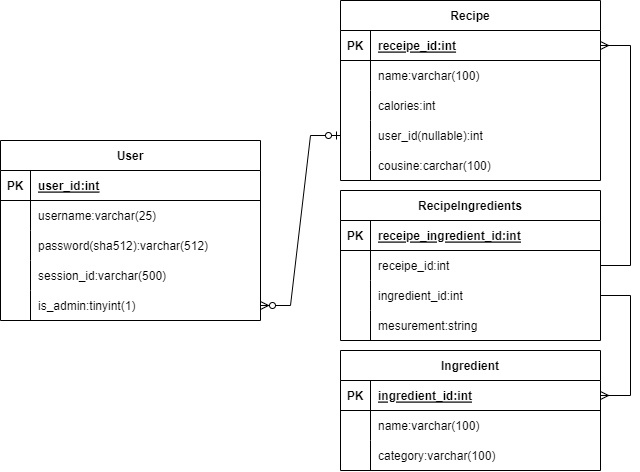

The diagram above was exported from draw.io. Its source (the exported page's mxGraphModel, read from the mxfile embedded in the PNG):
<mxGraphModel dx="860" dy="473" grid="1" gridSize="10" guides="1" tooltips="1" connect="1" arrows="1" fold="1" page="1" pageScale="1" pageWidth="850" pageHeight="1100" math="0" shadow="0">
  <root>
    <mxCell id="0" />
    <mxCell id="1" parent="0" />
    <mxCell id="g6H04FUQ4WAtjscecqaT-1" value="User" style="shape=table;startSize=30;container=1;collapsible=1;childLayout=tableLayout;fixedRows=1;rowLines=0;fontStyle=1;align=center;resizeLast=1;" vertex="1" parent="1">
      <mxGeometry x="20" y="150" width="260" height="180" as="geometry" />
    </mxCell>
    <mxCell id="g6H04FUQ4WAtjscecqaT-2" value="" style="shape=partialRectangle;collapsible=0;dropTarget=0;pointerEvents=0;fillColor=none;top=0;left=0;bottom=1;right=0;points=[[0,0.5],[1,0.5]];portConstraint=eastwest;" vertex="1" parent="g6H04FUQ4WAtjscecqaT-1">
      <mxGeometry y="30" width="260" height="30" as="geometry" />
    </mxCell>
    <mxCell id="g6H04FUQ4WAtjscecqaT-3" value="PK" style="shape=partialRectangle;connectable=0;fillColor=none;top=0;left=0;bottom=0;right=0;fontStyle=1;overflow=hidden;" vertex="1" parent="g6H04FUQ4WAtjscecqaT-2">
      <mxGeometry width="30" height="30" as="geometry">
        <mxRectangle width="30" height="30" as="alternateBounds" />
      </mxGeometry>
    </mxCell>
    <mxCell id="g6H04FUQ4WAtjscecqaT-4" value="user_id:int" style="shape=partialRectangle;connectable=0;fillColor=none;top=0;left=0;bottom=0;right=0;align=left;spacingLeft=6;fontStyle=5;overflow=hidden;" vertex="1" parent="g6H04FUQ4WAtjscecqaT-2">
      <mxGeometry x="30" width="230" height="30" as="geometry">
        <mxRectangle width="230" height="30" as="alternateBounds" />
      </mxGeometry>
    </mxCell>
    <mxCell id="g6H04FUQ4WAtjscecqaT-5" value="" style="shape=partialRectangle;collapsible=0;dropTarget=0;pointerEvents=0;fillColor=none;top=0;left=0;bottom=0;right=0;points=[[0,0.5],[1,0.5]];portConstraint=eastwest;" vertex="1" parent="g6H04FUQ4WAtjscecqaT-1">
      <mxGeometry y="60" width="260" height="30" as="geometry" />
    </mxCell>
    <mxCell id="g6H04FUQ4WAtjscecqaT-6" value="" style="shape=partialRectangle;connectable=0;fillColor=none;top=0;left=0;bottom=0;right=0;editable=1;overflow=hidden;" vertex="1" parent="g6H04FUQ4WAtjscecqaT-5">
      <mxGeometry width="30" height="30" as="geometry">
        <mxRectangle width="30" height="30" as="alternateBounds" />
      </mxGeometry>
    </mxCell>
    <mxCell id="g6H04FUQ4WAtjscecqaT-7" value="username:varchar(25)" style="shape=partialRectangle;connectable=0;fillColor=none;top=0;left=0;bottom=0;right=0;align=left;spacingLeft=6;overflow=hidden;" vertex="1" parent="g6H04FUQ4WAtjscecqaT-5">
      <mxGeometry x="30" width="230" height="30" as="geometry">
        <mxRectangle width="230" height="30" as="alternateBounds" />
      </mxGeometry>
    </mxCell>
    <mxCell id="g6H04FUQ4WAtjscecqaT-8" value="" style="shape=partialRectangle;collapsible=0;dropTarget=0;pointerEvents=0;fillColor=none;top=0;left=0;bottom=0;right=0;points=[[0,0.5],[1,0.5]];portConstraint=eastwest;" vertex="1" parent="g6H04FUQ4WAtjscecqaT-1">
      <mxGeometry y="90" width="260" height="30" as="geometry" />
    </mxCell>
    <mxCell id="g6H04FUQ4WAtjscecqaT-9" value="" style="shape=partialRectangle;connectable=0;fillColor=none;top=0;left=0;bottom=0;right=0;editable=1;overflow=hidden;" vertex="1" parent="g6H04FUQ4WAtjscecqaT-8">
      <mxGeometry width="30" height="30" as="geometry">
        <mxRectangle width="30" height="30" as="alternateBounds" />
      </mxGeometry>
    </mxCell>
    <mxCell id="g6H04FUQ4WAtjscecqaT-10" value="password(sha512):varchar(512)" style="shape=partialRectangle;connectable=0;fillColor=none;top=0;left=0;bottom=0;right=0;align=left;spacingLeft=6;overflow=hidden;" vertex="1" parent="g6H04FUQ4WAtjscecqaT-8">
      <mxGeometry x="30" width="230" height="30" as="geometry">
        <mxRectangle width="230" height="30" as="alternateBounds" />
      </mxGeometry>
    </mxCell>
    <mxCell id="g6H04FUQ4WAtjscecqaT-11" value="" style="shape=partialRectangle;collapsible=0;dropTarget=0;pointerEvents=0;fillColor=none;top=0;left=0;bottom=0;right=0;points=[[0,0.5],[1,0.5]];portConstraint=eastwest;" vertex="1" parent="g6H04FUQ4WAtjscecqaT-1">
      <mxGeometry y="120" width="260" height="30" as="geometry" />
    </mxCell>
    <mxCell id="g6H04FUQ4WAtjscecqaT-12" value="" style="shape=partialRectangle;connectable=0;fillColor=none;top=0;left=0;bottom=0;right=0;editable=1;overflow=hidden;" vertex="1" parent="g6H04FUQ4WAtjscecqaT-11">
      <mxGeometry width="30" height="30" as="geometry">
        <mxRectangle width="30" height="30" as="alternateBounds" />
      </mxGeometry>
    </mxCell>
    <mxCell id="g6H04FUQ4WAtjscecqaT-13" value="session_id:varchar(500)" style="shape=partialRectangle;connectable=0;fillColor=none;top=0;left=0;bottom=0;right=0;align=left;spacingLeft=6;overflow=hidden;" vertex="1" parent="g6H04FUQ4WAtjscecqaT-11">
      <mxGeometry x="30" width="230" height="30" as="geometry">
        <mxRectangle width="230" height="30" as="alternateBounds" />
      </mxGeometry>
    </mxCell>
    <mxCell id="g6H04FUQ4WAtjscecqaT-27" value="" style="shape=partialRectangle;collapsible=0;dropTarget=0;pointerEvents=0;fillColor=none;top=0;left=0;bottom=0;right=0;points=[[0,0.5],[1,0.5]];portConstraint=eastwest;" vertex="1" parent="g6H04FUQ4WAtjscecqaT-1">
      <mxGeometry y="150" width="260" height="30" as="geometry" />
    </mxCell>
    <mxCell id="g6H04FUQ4WAtjscecqaT-28" value="" style="shape=partialRectangle;connectable=0;fillColor=none;top=0;left=0;bottom=0;right=0;editable=1;overflow=hidden;" vertex="1" parent="g6H04FUQ4WAtjscecqaT-27">
      <mxGeometry width="30" height="30" as="geometry">
        <mxRectangle width="30" height="30" as="alternateBounds" />
      </mxGeometry>
    </mxCell>
    <mxCell id="g6H04FUQ4WAtjscecqaT-29" value="is_admin:tinyint(1)" style="shape=partialRectangle;connectable=0;fillColor=none;top=0;left=0;bottom=0;right=0;align=left;spacingLeft=6;overflow=hidden;" vertex="1" parent="g6H04FUQ4WAtjscecqaT-27">
      <mxGeometry x="30" width="230" height="30" as="geometry">
        <mxRectangle width="230" height="30" as="alternateBounds" />
      </mxGeometry>
    </mxCell>
    <mxCell id="g6H04FUQ4WAtjscecqaT-30" value="Recipe" style="shape=table;startSize=30;container=1;collapsible=1;childLayout=tableLayout;fixedRows=1;rowLines=0;fontStyle=1;align=center;resizeLast=1;" vertex="1" parent="1">
      <mxGeometry x="360" y="10" width="260" height="180" as="geometry" />
    </mxCell>
    <mxCell id="g6H04FUQ4WAtjscecqaT-31" value="" style="shape=partialRectangle;collapsible=0;dropTarget=0;pointerEvents=0;fillColor=none;top=0;left=0;bottom=1;right=0;points=[[0,0.5],[1,0.5]];portConstraint=eastwest;" vertex="1" parent="g6H04FUQ4WAtjscecqaT-30">
      <mxGeometry y="30" width="260" height="30" as="geometry" />
    </mxCell>
    <mxCell id="g6H04FUQ4WAtjscecqaT-32" value="PK" style="shape=partialRectangle;connectable=0;fillColor=none;top=0;left=0;bottom=0;right=0;fontStyle=1;overflow=hidden;" vertex="1" parent="g6H04FUQ4WAtjscecqaT-31">
      <mxGeometry width="30" height="30" as="geometry">
        <mxRectangle width="30" height="30" as="alternateBounds" />
      </mxGeometry>
    </mxCell>
    <mxCell id="g6H04FUQ4WAtjscecqaT-33" value="receipe_id:int" style="shape=partialRectangle;connectable=0;fillColor=none;top=0;left=0;bottom=0;right=0;align=left;spacingLeft=6;fontStyle=5;overflow=hidden;" vertex="1" parent="g6H04FUQ4WAtjscecqaT-31">
      <mxGeometry x="30" width="230" height="30" as="geometry">
        <mxRectangle width="230" height="30" as="alternateBounds" />
      </mxGeometry>
    </mxCell>
    <mxCell id="g6H04FUQ4WAtjscecqaT-34" value="" style="shape=partialRectangle;collapsible=0;dropTarget=0;pointerEvents=0;fillColor=none;top=0;left=0;bottom=0;right=0;points=[[0,0.5],[1,0.5]];portConstraint=eastwest;" vertex="1" parent="g6H04FUQ4WAtjscecqaT-30">
      <mxGeometry y="60" width="260" height="30" as="geometry" />
    </mxCell>
    <mxCell id="g6H04FUQ4WAtjscecqaT-35" value="" style="shape=partialRectangle;connectable=0;fillColor=none;top=0;left=0;bottom=0;right=0;editable=1;overflow=hidden;" vertex="1" parent="g6H04FUQ4WAtjscecqaT-34">
      <mxGeometry width="30" height="30" as="geometry">
        <mxRectangle width="30" height="30" as="alternateBounds" />
      </mxGeometry>
    </mxCell>
    <mxCell id="g6H04FUQ4WAtjscecqaT-36" value="name:varchar(100)" style="shape=partialRectangle;connectable=0;fillColor=none;top=0;left=0;bottom=0;right=0;align=left;spacingLeft=6;overflow=hidden;" vertex="1" parent="g6H04FUQ4WAtjscecqaT-34">
      <mxGeometry x="30" width="230" height="30" as="geometry">
        <mxRectangle width="230" height="30" as="alternateBounds" />
      </mxGeometry>
    </mxCell>
    <mxCell id="g6H04FUQ4WAtjscecqaT-43" value="" style="shape=partialRectangle;collapsible=0;dropTarget=0;pointerEvents=0;fillColor=none;top=0;left=0;bottom=0;right=0;points=[[0,0.5],[1,0.5]];portConstraint=eastwest;" vertex="1" parent="g6H04FUQ4WAtjscecqaT-30">
      <mxGeometry y="90" width="260" height="30" as="geometry" />
    </mxCell>
    <mxCell id="g6H04FUQ4WAtjscecqaT-44" value="" style="shape=partialRectangle;connectable=0;fillColor=none;top=0;left=0;bottom=0;right=0;editable=1;overflow=hidden;" vertex="1" parent="g6H04FUQ4WAtjscecqaT-43">
      <mxGeometry width="30" height="30" as="geometry">
        <mxRectangle width="30" height="30" as="alternateBounds" />
      </mxGeometry>
    </mxCell>
    <mxCell id="g6H04FUQ4WAtjscecqaT-45" value="calories:int" style="shape=partialRectangle;connectable=0;fillColor=none;top=0;left=0;bottom=0;right=0;align=left;spacingLeft=6;overflow=hidden;" vertex="1" parent="g6H04FUQ4WAtjscecqaT-43">
      <mxGeometry x="30" width="230" height="30" as="geometry">
        <mxRectangle width="230" height="30" as="alternateBounds" />
      </mxGeometry>
    </mxCell>
    <mxCell id="g6H04FUQ4WAtjscecqaT-56" value="" style="shape=partialRectangle;collapsible=0;dropTarget=0;pointerEvents=0;fillColor=none;top=0;left=0;bottom=0;right=0;points=[[0,0.5],[1,0.5]];portConstraint=eastwest;" vertex="1" parent="g6H04FUQ4WAtjscecqaT-30">
      <mxGeometry y="120" width="260" height="30" as="geometry" />
    </mxCell>
    <mxCell id="g6H04FUQ4WAtjscecqaT-57" value="" style="shape=partialRectangle;connectable=0;fillColor=none;top=0;left=0;bottom=0;right=0;editable=1;overflow=hidden;" vertex="1" parent="g6H04FUQ4WAtjscecqaT-56">
      <mxGeometry width="30" height="30" as="geometry">
        <mxRectangle width="30" height="30" as="alternateBounds" />
      </mxGeometry>
    </mxCell>
    <mxCell id="g6H04FUQ4WAtjscecqaT-58" value="user_id(nullable):int" style="shape=partialRectangle;connectable=0;fillColor=none;top=0;left=0;bottom=0;right=0;align=left;spacingLeft=6;overflow=hidden;" vertex="1" parent="g6H04FUQ4WAtjscecqaT-56">
      <mxGeometry x="30" width="230" height="30" as="geometry">
        <mxRectangle width="230" height="30" as="alternateBounds" />
      </mxGeometry>
    </mxCell>
    <mxCell id="g6H04FUQ4WAtjscecqaT-59" value="" style="shape=partialRectangle;collapsible=0;dropTarget=0;pointerEvents=0;fillColor=none;top=0;left=0;bottom=0;right=0;points=[[0,0.5],[1,0.5]];portConstraint=eastwest;" vertex="1" parent="g6H04FUQ4WAtjscecqaT-30">
      <mxGeometry y="150" width="260" height="30" as="geometry" />
    </mxCell>
    <mxCell id="g6H04FUQ4WAtjscecqaT-60" value="" style="shape=partialRectangle;connectable=0;fillColor=none;top=0;left=0;bottom=0;right=0;editable=1;overflow=hidden;" vertex="1" parent="g6H04FUQ4WAtjscecqaT-59">
      <mxGeometry width="30" height="30" as="geometry">
        <mxRectangle width="30" height="30" as="alternateBounds" />
      </mxGeometry>
    </mxCell>
    <mxCell id="g6H04FUQ4WAtjscecqaT-61" value="cousine:carchar(100)" style="shape=partialRectangle;connectable=0;fillColor=none;top=0;left=0;bottom=0;right=0;align=left;spacingLeft=6;overflow=hidden;" vertex="1" parent="g6H04FUQ4WAtjscecqaT-59">
      <mxGeometry x="30" width="230" height="30" as="geometry">
        <mxRectangle width="230" height="30" as="alternateBounds" />
      </mxGeometry>
    </mxCell>
    <mxCell id="g6H04FUQ4WAtjscecqaT-46" value="RecipeIngredients" style="shape=table;startSize=30;container=1;collapsible=1;childLayout=tableLayout;fixedRows=1;rowLines=0;fontStyle=1;align=center;resizeLast=1;" vertex="1" parent="1">
      <mxGeometry x="360" y="200" width="260" height="150" as="geometry" />
    </mxCell>
    <mxCell id="g6H04FUQ4WAtjscecqaT-47" value="" style="shape=partialRectangle;collapsible=0;dropTarget=0;pointerEvents=0;fillColor=none;top=0;left=0;bottom=1;right=0;points=[[0,0.5],[1,0.5]];portConstraint=eastwest;" vertex="1" parent="g6H04FUQ4WAtjscecqaT-46">
      <mxGeometry y="30" width="260" height="30" as="geometry" />
    </mxCell>
    <mxCell id="g6H04FUQ4WAtjscecqaT-48" value="PK" style="shape=partialRectangle;connectable=0;fillColor=none;top=0;left=0;bottom=0;right=0;fontStyle=1;overflow=hidden;" vertex="1" parent="g6H04FUQ4WAtjscecqaT-47">
      <mxGeometry width="30" height="30" as="geometry">
        <mxRectangle width="30" height="30" as="alternateBounds" />
      </mxGeometry>
    </mxCell>
    <mxCell id="g6H04FUQ4WAtjscecqaT-49" value="receipe_ingredient_id:int" style="shape=partialRectangle;connectable=0;fillColor=none;top=0;left=0;bottom=0;right=0;align=left;spacingLeft=6;fontStyle=5;overflow=hidden;" vertex="1" parent="g6H04FUQ4WAtjscecqaT-47">
      <mxGeometry x="30" width="230" height="30" as="geometry">
        <mxRectangle width="230" height="30" as="alternateBounds" />
      </mxGeometry>
    </mxCell>
    <mxCell id="g6H04FUQ4WAtjscecqaT-50" value="" style="shape=partialRectangle;collapsible=0;dropTarget=0;pointerEvents=0;fillColor=none;top=0;left=0;bottom=0;right=0;points=[[0,0.5],[1,0.5]];portConstraint=eastwest;" vertex="1" parent="g6H04FUQ4WAtjscecqaT-46">
      <mxGeometry y="60" width="260" height="30" as="geometry" />
    </mxCell>
    <mxCell id="g6H04FUQ4WAtjscecqaT-51" value="" style="shape=partialRectangle;connectable=0;fillColor=none;top=0;left=0;bottom=0;right=0;editable=1;overflow=hidden;" vertex="1" parent="g6H04FUQ4WAtjscecqaT-50">
      <mxGeometry width="30" height="30" as="geometry">
        <mxRectangle width="30" height="30" as="alternateBounds" />
      </mxGeometry>
    </mxCell>
    <mxCell id="g6H04FUQ4WAtjscecqaT-52" value="receipe_id:int" style="shape=partialRectangle;connectable=0;fillColor=none;top=0;left=0;bottom=0;right=0;align=left;spacingLeft=6;overflow=hidden;" vertex="1" parent="g6H04FUQ4WAtjscecqaT-50">
      <mxGeometry x="30" width="230" height="30" as="geometry">
        <mxRectangle width="230" height="30" as="alternateBounds" />
      </mxGeometry>
    </mxCell>
    <mxCell id="g6H04FUQ4WAtjscecqaT-53" value="" style="shape=partialRectangle;collapsible=0;dropTarget=0;pointerEvents=0;fillColor=none;top=0;left=0;bottom=0;right=0;points=[[0,0.5],[1,0.5]];portConstraint=eastwest;" vertex="1" parent="g6H04FUQ4WAtjscecqaT-46">
      <mxGeometry y="90" width="260" height="30" as="geometry" />
    </mxCell>
    <mxCell id="g6H04FUQ4WAtjscecqaT-54" value="" style="shape=partialRectangle;connectable=0;fillColor=none;top=0;left=0;bottom=0;right=0;editable=1;overflow=hidden;" vertex="1" parent="g6H04FUQ4WAtjscecqaT-53">
      <mxGeometry width="30" height="30" as="geometry">
        <mxRectangle width="30" height="30" as="alternateBounds" />
      </mxGeometry>
    </mxCell>
    <mxCell id="g6H04FUQ4WAtjscecqaT-55" value="ingredient_id:int" style="shape=partialRectangle;connectable=0;fillColor=none;top=0;left=0;bottom=0;right=0;align=left;spacingLeft=6;overflow=hidden;" vertex="1" parent="g6H04FUQ4WAtjscecqaT-53">
      <mxGeometry x="30" width="230" height="30" as="geometry">
        <mxRectangle width="230" height="30" as="alternateBounds" />
      </mxGeometry>
    </mxCell>
    <mxCell id="g6H04FUQ4WAtjscecqaT-62" value="" style="shape=partialRectangle;collapsible=0;dropTarget=0;pointerEvents=0;fillColor=none;top=0;left=0;bottom=0;right=0;points=[[0,0.5],[1,0.5]];portConstraint=eastwest;" vertex="1" parent="g6H04FUQ4WAtjscecqaT-46">
      <mxGeometry y="120" width="260" height="30" as="geometry" />
    </mxCell>
    <mxCell id="g6H04FUQ4WAtjscecqaT-63" value="" style="shape=partialRectangle;connectable=0;fillColor=none;top=0;left=0;bottom=0;right=0;editable=1;overflow=hidden;" vertex="1" parent="g6H04FUQ4WAtjscecqaT-62">
      <mxGeometry width="30" height="30" as="geometry">
        <mxRectangle width="30" height="30" as="alternateBounds" />
      </mxGeometry>
    </mxCell>
    <mxCell id="g6H04FUQ4WAtjscecqaT-64" value="mesurement:string" style="shape=partialRectangle;connectable=0;fillColor=none;top=0;left=0;bottom=0;right=0;align=left;spacingLeft=6;overflow=hidden;" vertex="1" parent="g6H04FUQ4WAtjscecqaT-62">
      <mxGeometry x="30" width="230" height="30" as="geometry">
        <mxRectangle width="230" height="30" as="alternateBounds" />
      </mxGeometry>
    </mxCell>
    <mxCell id="g6H04FUQ4WAtjscecqaT-65" value="Ingredient" style="shape=table;startSize=30;container=1;collapsible=1;childLayout=tableLayout;fixedRows=1;rowLines=0;fontStyle=1;align=center;resizeLast=1;" vertex="1" parent="1">
      <mxGeometry x="360" y="360" width="260" height="120" as="geometry" />
    </mxCell>
    <mxCell id="g6H04FUQ4WAtjscecqaT-66" value="" style="shape=partialRectangle;collapsible=0;dropTarget=0;pointerEvents=0;fillColor=none;top=0;left=0;bottom=1;right=0;points=[[0,0.5],[1,0.5]];portConstraint=eastwest;" vertex="1" parent="g6H04FUQ4WAtjscecqaT-65">
      <mxGeometry y="30" width="260" height="30" as="geometry" />
    </mxCell>
    <mxCell id="g6H04FUQ4WAtjscecqaT-67" value="PK" style="shape=partialRectangle;connectable=0;fillColor=none;top=0;left=0;bottom=0;right=0;fontStyle=1;overflow=hidden;" vertex="1" parent="g6H04FUQ4WAtjscecqaT-66">
      <mxGeometry width="30" height="30" as="geometry">
        <mxRectangle width="30" height="30" as="alternateBounds" />
      </mxGeometry>
    </mxCell>
    <mxCell id="g6H04FUQ4WAtjscecqaT-68" value="ingredient_id:int" style="shape=partialRectangle;connectable=0;fillColor=none;top=0;left=0;bottom=0;right=0;align=left;spacingLeft=6;fontStyle=5;overflow=hidden;" vertex="1" parent="g6H04FUQ4WAtjscecqaT-66">
      <mxGeometry x="30" width="230" height="30" as="geometry">
        <mxRectangle width="230" height="30" as="alternateBounds" />
      </mxGeometry>
    </mxCell>
    <mxCell id="g6H04FUQ4WAtjscecqaT-69" value="" style="shape=partialRectangle;collapsible=0;dropTarget=0;pointerEvents=0;fillColor=none;top=0;left=0;bottom=0;right=0;points=[[0,0.5],[1,0.5]];portConstraint=eastwest;" vertex="1" parent="g6H04FUQ4WAtjscecqaT-65">
      <mxGeometry y="60" width="260" height="30" as="geometry" />
    </mxCell>
    <mxCell id="g6H04FUQ4WAtjscecqaT-70" value="" style="shape=partialRectangle;connectable=0;fillColor=none;top=0;left=0;bottom=0;right=0;editable=1;overflow=hidden;" vertex="1" parent="g6H04FUQ4WAtjscecqaT-69">
      <mxGeometry width="30" height="30" as="geometry">
        <mxRectangle width="30" height="30" as="alternateBounds" />
      </mxGeometry>
    </mxCell>
    <mxCell id="g6H04FUQ4WAtjscecqaT-71" value="name:varchar(100)" style="shape=partialRectangle;connectable=0;fillColor=none;top=0;left=0;bottom=0;right=0;align=left;spacingLeft=6;overflow=hidden;" vertex="1" parent="g6H04FUQ4WAtjscecqaT-69">
      <mxGeometry x="30" width="230" height="30" as="geometry">
        <mxRectangle width="230" height="30" as="alternateBounds" />
      </mxGeometry>
    </mxCell>
    <mxCell id="g6H04FUQ4WAtjscecqaT-72" value="" style="shape=partialRectangle;collapsible=0;dropTarget=0;pointerEvents=0;fillColor=none;top=0;left=0;bottom=0;right=0;points=[[0,0.5],[1,0.5]];portConstraint=eastwest;" vertex="1" parent="g6H04FUQ4WAtjscecqaT-65">
      <mxGeometry y="90" width="260" height="30" as="geometry" />
    </mxCell>
    <mxCell id="g6H04FUQ4WAtjscecqaT-73" value="" style="shape=partialRectangle;connectable=0;fillColor=none;top=0;left=0;bottom=0;right=0;editable=1;overflow=hidden;" vertex="1" parent="g6H04FUQ4WAtjscecqaT-72">
      <mxGeometry width="30" height="30" as="geometry">
        <mxRectangle width="30" height="30" as="alternateBounds" />
      </mxGeometry>
    </mxCell>
    <mxCell id="g6H04FUQ4WAtjscecqaT-74" value="category:varchar(100)" style="shape=partialRectangle;connectable=0;fillColor=none;top=0;left=0;bottom=0;right=0;align=left;spacingLeft=6;overflow=hidden;" vertex="1" parent="g6H04FUQ4WAtjscecqaT-72">
      <mxGeometry x="30" width="230" height="30" as="geometry">
        <mxRectangle width="230" height="30" as="alternateBounds" />
      </mxGeometry>
    </mxCell>
    <mxCell id="g6H04FUQ4WAtjscecqaT-79" value="" style="edgeStyle=entityRelationEdgeStyle;fontSize=12;html=1;endArrow=ERzeroToMany;startArrow=ERzeroToOne;rounded=0;entryX=1;entryY=0.5;entryDx=0;entryDy=0;exitX=0;exitY=0.5;exitDx=0;exitDy=0;" edge="1" parent="1" source="g6H04FUQ4WAtjscecqaT-56" target="g6H04FUQ4WAtjscecqaT-27">
      <mxGeometry width="100" height="100" relative="1" as="geometry">
        <mxPoint x="310" y="350" as="sourcePoint" />
        <mxPoint x="410" y="250" as="targetPoint" />
      </mxGeometry>
    </mxCell>
    <mxCell id="g6H04FUQ4WAtjscecqaT-81" value="" style="edgeStyle=entityRelationEdgeStyle;fontSize=12;html=1;endArrow=ERmany;rounded=0;entryX=1;entryY=0.5;entryDx=0;entryDy=0;exitX=1;exitY=0.5;exitDx=0;exitDy=0;" edge="1" parent="1" source="g6H04FUQ4WAtjscecqaT-50" target="g6H04FUQ4WAtjscecqaT-31">
      <mxGeometry width="100" height="100" relative="1" as="geometry">
        <mxPoint x="690" y="310" as="sourcePoint" />
        <mxPoint x="410" y="170" as="targetPoint" />
      </mxGeometry>
    </mxCell>
    <mxCell id="g6H04FUQ4WAtjscecqaT-82" value="" style="edgeStyle=entityRelationEdgeStyle;fontSize=12;html=1;endArrow=ERmany;rounded=0;entryX=1;entryY=0.5;entryDx=0;entryDy=0;exitX=1;exitY=0.5;exitDx=0;exitDy=0;" edge="1" parent="1" source="g6H04FUQ4WAtjscecqaT-53" target="g6H04FUQ4WAtjscecqaT-66">
      <mxGeometry width="100" height="100" relative="1" as="geometry">
        <mxPoint x="630" y="285" as="sourcePoint" />
        <mxPoint x="630" y="65" as="targetPoint" />
      </mxGeometry>
    </mxCell>
  </root>
</mxGraphModel>